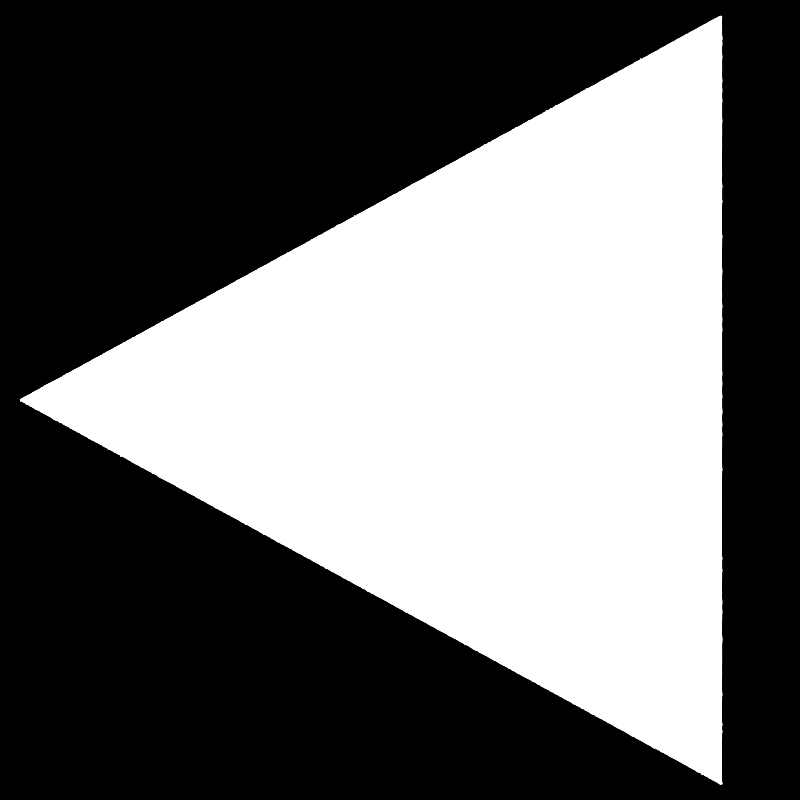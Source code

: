 # Source: play_ico.blend  (saved by Blender 2.80.71; exported with 4.5.12 LTS)
import bpy
from mathutils import Matrix  # noqa: F401  (used for matrix-valued properties, if any)

bpy.ops.wm.read_factory_settings(use_empty=True)
scene = bpy.context.scene
scene.name = 'Scene'

# ---- collections
col_collection = bpy.data.collections.new('Collection'); scene.collection.children.link(col_collection)

# ---- materials (node trees are filled in below, after node groups)
mat_material_002 = bpy.data.materials.new('Material.002')
mat_material_002.use_transparent_shadow = False
mat_material_002.roughness = 0.25

# ---- material node trees
mat_material_002.use_nodes = True; mat_material_002.node_tree.nodes.clear()
_N = mat_material_002.node_tree.nodes; _L = mat_material_002.node_tree.links
n0 = _N.new('ShaderNodeOutputMaterial'); n0.name = 'Material Output'; n0.location = (300, 300)
n1 = _N.new('ShaderNodeEmission'); n1.name = 'Emission'; n1.location = (4, 308)
n1.inputs[1].default_value = 100.0
_L.new(n1.outputs[0], n0.inputs[0])
n0.is_active_output = True

# ---- world
world_world = bpy.data.worlds.new('World'); scene.world = world_world
world_world.use_nodes = True; world_world.node_tree.nodes.clear()
_N = world_world.node_tree.nodes; _L = world_world.node_tree.links
n0 = _N.new('ShaderNodeOutputWorld'); n0.name = 'World Output'; n0.location = (300, 300)
n1 = _N.new('ShaderNodeBackground'); n1.name = 'Background'; n1.location = (10, 300)
n1.inputs[0].default_value = (0.0, 0.0, 0.0, 1.0)
n1.inputs[1].default_value = 0.0
_L.new(n1.outputs[0], n0.inputs[0])
n0.is_active_output = True
world_world.color = (0.05088, 0.05088, 0.05088)
world_world.use_sun_shadow = False
world_world.sun_shadow_jitter_overblur = 0.0

# ---- cameras
cam_camera = bpy.data.cameras.new('Camera')
cam_camera.type = 'ORTHO'
cam_camera.clip_end = 100.0
cam_camera.ortho_scale = 4.6
cam_camera.dof.focus_distance = 0.0
cam_camera.dof.aperture_fstop = 128.0

# ---- meshes
me_plane = bpy.data.meshes.new('Plane')
me_plane.from_pydata([(-1.847, -2.207, 0.0), (2.182, 0.0, 0.0), (-1.847, 2.207, 0.0)], [], [(0, 1, 2)])
_uv = me_plane.uv_layers.new(name='UVMap')
_uv.uv.foreach_set('vector', [0.0, 0.0, 0.0, 0.0, 0.0, 0.0])
me_plane.materials.append(mat_material_002)
me_plane.use_remesh_preserve_volume = False
me_plane.use_remesh_preserve_attributes = False
me_plane.use_mirror_vertex_groups = False
me_plane.update()

# ---- objects
ob_camera = bpy.data.objects.new('Camera', cam_camera)
ob_plane = bpy.data.objects.new('Plane', me_plane)

# ---- transforms, parenting, visibility, modifiers, constraints
ob_camera.location = (0.0, 0.0, 5.0)
ob_camera.lock_rotations_4d = False
ob_camera.empty_display_type = 'ARROWS'
ob_camera.color = (0.0, 0.0, 0.0, 0.0)
ob_camera.display_type = 'WIRE'
ob_camera.lineart.crease_threshold = 0.0
ob_plane.location = (1.49e-08, 0.0, 0.0)
ob_plane.scale = (-1.0, 1.0, 1.0)
ob_plane.lineart.crease_threshold = 0.0

# ---- collection membership
col_collection.objects.link(ob_camera)
col_collection.objects.link(ob_plane)

# ---- scene / render settings (as saved in the file)
scene.camera = ob_camera
scene.frame_start = 1; scene.frame_end = 250; scene.frame_set(1)
scene.render.engine = 'BLENDER_EEVEE_NEXT'
scene.render.resolution_x = 512
scene.render.resolution_y = 512
scene.render.motion_blur_shutter = 1.0
scene.cycles.use_denoising = False
scene.cycles.samples = 128
scene.cycles.sampling_pattern = 'TABULATED_SOBOL'
scene.cycles.use_adaptive_sampling = False
scene.cycles.use_light_tree = False
scene.view_settings.view_transform = 'Filmic'
bpy.context.view_layer.update()
